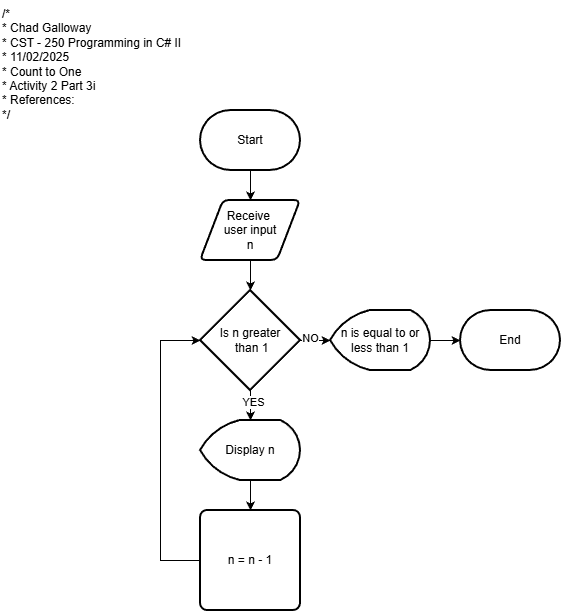

The diagram above was exported from draw.io. Its source (the exported page's mxGraphModel, read from the mxfile embedded in the PNG):
<mxGraphModel dx="1426" dy="743" grid="1" gridSize="10" guides="1" tooltips="1" connect="1" arrows="1" fold="1" page="1" pageScale="1" pageWidth="850" pageHeight="1100" math="0" shadow="0">
  <root>
    <mxCell id="0" />
    <mxCell id="1" parent="0" />
    <mxCell id="NJArFWRssBsSOV3V5kQM-9" value="" style="edgeStyle=orthogonalEdgeStyle;rounded=0;orthogonalLoop=1;jettySize=auto;html=1;" parent="1" source="NJArFWRssBsSOV3V5kQM-1" target="NJArFWRssBsSOV3V5kQM-2" edge="1">
      <mxGeometry relative="1" as="geometry" />
    </mxCell>
    <mxCell id="NJArFWRssBsSOV3V5kQM-1" value="Start" style="strokeWidth=2;html=1;shape=mxgraph.flowchart.terminator;whiteSpace=wrap;" parent="1" vertex="1">
      <mxGeometry x="230" y="140" width="100" height="60" as="geometry" />
    </mxCell>
    <mxCell id="NJArFWRssBsSOV3V5kQM-10" value="" style="edgeStyle=orthogonalEdgeStyle;rounded=0;orthogonalLoop=1;jettySize=auto;html=1;" parent="1" source="NJArFWRssBsSOV3V5kQM-2" target="NJArFWRssBsSOV3V5kQM-3" edge="1">
      <mxGeometry relative="1" as="geometry" />
    </mxCell>
    <mxCell id="NJArFWRssBsSOV3V5kQM-2" value="Receive&amp;nbsp;&lt;div&gt;user input&lt;/div&gt;&lt;div&gt;n&lt;/div&gt;" style="shape=parallelogram;html=1;strokeWidth=2;perimeter=parallelogramPerimeter;whiteSpace=wrap;rounded=1;arcSize=12;size=0.23;" parent="1" vertex="1">
      <mxGeometry x="230" y="230" width="100" height="60" as="geometry" />
    </mxCell>
    <mxCell id="NJArFWRssBsSOV3V5kQM-11" value="" style="edgeStyle=orthogonalEdgeStyle;rounded=0;orthogonalLoop=1;jettySize=auto;html=1;" parent="1" source="NJArFWRssBsSOV3V5kQM-3" target="NJArFWRssBsSOV3V5kQM-4" edge="1">
      <mxGeometry relative="1" as="geometry" />
    </mxCell>
    <mxCell id="gFkeImzIxgh4_q99B8r8-2" value="YES" style="edgeLabel;html=1;align=center;verticalAlign=middle;resizable=0;points=[];" vertex="1" connectable="0" parent="NJArFWRssBsSOV3V5kQM-11">
      <mxGeometry x="0.24" y="2" relative="1" as="geometry">
        <mxPoint as="offset" />
      </mxGeometry>
    </mxCell>
    <mxCell id="NJArFWRssBsSOV3V5kQM-13" value="" style="edgeStyle=orthogonalEdgeStyle;rounded=0;orthogonalLoop=1;jettySize=auto;html=1;" parent="1" source="NJArFWRssBsSOV3V5kQM-3" target="NJArFWRssBsSOV3V5kQM-6" edge="1">
      <mxGeometry relative="1" as="geometry" />
    </mxCell>
    <mxCell id="gFkeImzIxgh4_q99B8r8-1" value="NO" style="edgeLabel;html=1;align=center;verticalAlign=middle;resizable=0;points=[];" vertex="1" connectable="0" parent="NJArFWRssBsSOV3V5kQM-13">
      <mxGeometry x="-0.64" y="3" relative="1" as="geometry">
        <mxPoint as="offset" />
      </mxGeometry>
    </mxCell>
    <mxCell id="NJArFWRssBsSOV3V5kQM-3" value="Is n greater&lt;div&gt;&amp;nbsp;than 1&lt;/div&gt;" style="strokeWidth=2;html=1;shape=mxgraph.flowchart.decision;whiteSpace=wrap;" parent="1" vertex="1">
      <mxGeometry x="230" y="320" width="100" height="100" as="geometry" />
    </mxCell>
    <mxCell id="NJArFWRssBsSOV3V5kQM-12" value="" style="edgeStyle=orthogonalEdgeStyle;rounded=0;orthogonalLoop=1;jettySize=auto;html=1;" parent="1" source="NJArFWRssBsSOV3V5kQM-4" target="NJArFWRssBsSOV3V5kQM-5" edge="1">
      <mxGeometry relative="1" as="geometry" />
    </mxCell>
    <mxCell id="NJArFWRssBsSOV3V5kQM-4" value="Display n" style="strokeWidth=2;html=1;shape=mxgraph.flowchart.display;whiteSpace=wrap;" parent="1" vertex="1">
      <mxGeometry x="230" y="450" width="100" height="60" as="geometry" />
    </mxCell>
    <mxCell id="NJArFWRssBsSOV3V5kQM-8" style="edgeStyle=orthogonalEdgeStyle;rounded=0;orthogonalLoop=1;jettySize=auto;html=1;entryX=0;entryY=0.5;entryDx=0;entryDy=0;entryPerimeter=0;" parent="1" source="NJArFWRssBsSOV3V5kQM-5" target="NJArFWRssBsSOV3V5kQM-3" edge="1">
      <mxGeometry relative="1" as="geometry">
        <mxPoint x="140" y="370" as="targetPoint" />
        <Array as="points">
          <mxPoint x="190" y="590" />
          <mxPoint x="190" y="370" />
        </Array>
      </mxGeometry>
    </mxCell>
    <mxCell id="NJArFWRssBsSOV3V5kQM-5" value="n = n - 1" style="rounded=1;whiteSpace=wrap;html=1;absoluteArcSize=1;arcSize=14;strokeWidth=2;" parent="1" vertex="1">
      <mxGeometry x="230" y="540" width="100" height="100" as="geometry" />
    </mxCell>
    <mxCell id="NJArFWRssBsSOV3V5kQM-14" value="" style="edgeStyle=orthogonalEdgeStyle;rounded=0;orthogonalLoop=1;jettySize=auto;html=1;" parent="1" source="NJArFWRssBsSOV3V5kQM-6" target="NJArFWRssBsSOV3V5kQM-7" edge="1">
      <mxGeometry relative="1" as="geometry" />
    </mxCell>
    <mxCell id="NJArFWRssBsSOV3V5kQM-6" value="n is equal to or&lt;div&gt;less than 1&lt;/div&gt;" style="strokeWidth=2;html=1;shape=mxgraph.flowchart.display;whiteSpace=wrap;" parent="1" vertex="1">
      <mxGeometry x="360" y="340" width="100" height="60" as="geometry" />
    </mxCell>
    <mxCell id="NJArFWRssBsSOV3V5kQM-7" value="End" style="strokeWidth=2;html=1;shape=mxgraph.flowchart.terminator;whiteSpace=wrap;" parent="1" vertex="1">
      <mxGeometry x="490" y="340" width="100" height="60" as="geometry" />
    </mxCell>
    <mxCell id="NJArFWRssBsSOV3V5kQM-15" value="/*&lt;br&gt; * Chad Galloway&lt;br&gt; * CST - 250 Programming in C# II&lt;br&gt; * 11/02/2025&lt;br&gt; * Count to One&lt;br&gt; * Activity 2 Part 3i&lt;br&gt; * References:&lt;br&gt; */" style="text;whiteSpace=wrap;html=1;" parent="1" vertex="1">
      <mxGeometry x="30" y="30" width="210" height="140" as="geometry" />
    </mxCell>
  </root>
</mxGraphModel>